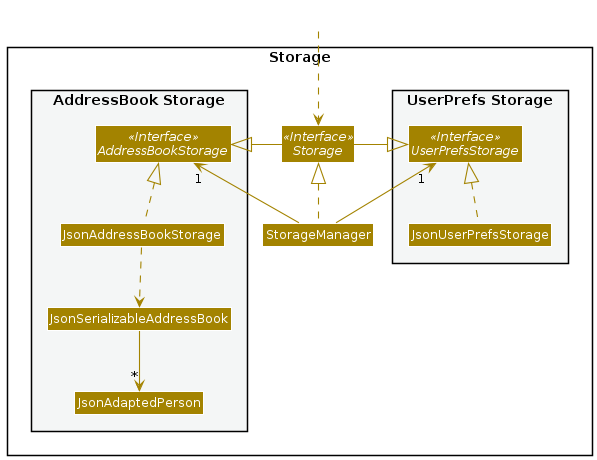

The diagram above was rendered by PlantUML. Its source (embedded in the PNG):
@startuml
!include style.puml
skinparam arrowThickness 1.1
skinparam arrowColor STORAGE_COLOR
skinparam classBackgroundColor STORAGE_COLOR

package Storage{

package "UserPrefs Storage" #F4F6F6{
Interface UserPrefsStorage <<Interface>>
Class JsonUserPrefsStorage
}

Interface Storage <<Interface>>
Class StorageManager

package "AddressBook Storage" #F4F6F6{
Interface AddressBookStorage <<Interface>>
Class JsonAddressBookStorage
Class JsonSerializableAddressBook
Class JsonAdaptedPerson
}

}

Class HiddenOutside #FFFFFF
HiddenOutside ..> Storage

StorageManager .up.|> Storage
StorageManager -up-> "1" UserPrefsStorage
StorageManager -up-> "1" AddressBookStorage

Storage -left-|> UserPrefsStorage
Storage -right-|> AddressBookStorage

JsonUserPrefsStorage .up.|> UserPrefsStorage
JsonAddressBookStorage .up.|> AddressBookStorage
JsonAddressBookStorage ..> JsonSerializableAddressBook
JsonSerializableAddressBook --> "*" JsonAdaptedPerson

@enduml